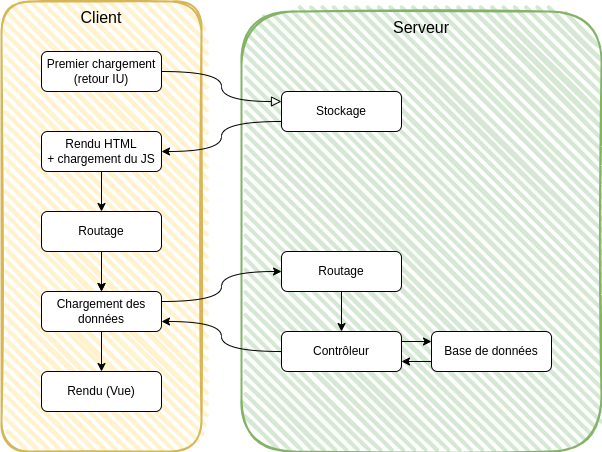

The diagram above was exported from draw.io. Its source (the exported page's mxGraphModel, read from the mxfile embedded in the PNG):
<mxGraphModel dx="1434" dy="750" grid="1" gridSize="10" guides="1" tooltips="1" connect="1" arrows="1" fold="1" page="1" pageScale="1" pageWidth="827" pageHeight="1169" math="0" shadow="0">
  <root>
    <mxCell id="WIyWlLk6GJQsqaUBKTNV-0" />
    <mxCell id="WIyWlLk6GJQsqaUBKTNV-1" parent="WIyWlLk6GJQsqaUBKTNV-0" />
    <mxCell id="BrcKK8_eswFyoqhNv_fw-0" value="Client&lt;br style=&quot;font-size: 16px;&quot;&gt;" style="rounded=1;whiteSpace=wrap;html=1;strokeWidth=2;fillWeight=4;hachureGap=8;hachureAngle=45;fillColor=#fff2cc;sketch=1;strokeColor=#d6b656;verticalAlign=top;fontSize=16;" parent="WIyWlLk6GJQsqaUBKTNV-1" vertex="1">
      <mxGeometry x="120" y="110" width="200" height="450" as="geometry" />
    </mxCell>
    <mxCell id="BrcKK8_eswFyoqhNv_fw-1" value="Serveur" style="rounded=1;whiteSpace=wrap;html=1;strokeWidth=2;fillWeight=4;hachureGap=8;hachureAngle=45;fillColor=#d5e8d4;sketch=1;strokeColor=#82b366;fontSize=16;verticalAlign=top;" parent="WIyWlLk6GJQsqaUBKTNV-1" vertex="1">
      <mxGeometry x="360" y="120" width="360" height="440" as="geometry" />
    </mxCell>
    <mxCell id="WIyWlLk6GJQsqaUBKTNV-2" value="" style="rounded=0;html=1;jettySize=auto;orthogonalLoop=1;fontSize=11;endArrow=block;endFill=0;endSize=8;strokeWidth=1;shadow=0;labelBackgroundColor=none;edgeStyle=orthogonalEdgeStyle;curved=1;entryX=0;entryY=0.25;entryDx=0;entryDy=0;" parent="WIyWlLk6GJQsqaUBKTNV-1" source="WIyWlLk6GJQsqaUBKTNV-3" target="BrcKK8_eswFyoqhNv_fw-6" edge="1">
      <mxGeometry relative="1" as="geometry">
        <mxPoint x="400" y="100" as="targetPoint" />
      </mxGeometry>
    </mxCell>
    <mxCell id="WIyWlLk6GJQsqaUBKTNV-3" value="Premier chargement&lt;br&gt;(retour IU)" style="rounded=1;whiteSpace=wrap;html=1;fontSize=12;glass=0;strokeWidth=1;shadow=0;" parent="WIyWlLk6GJQsqaUBKTNV-1" vertex="1">
      <mxGeometry x="160" y="160" width="120" height="40" as="geometry" />
    </mxCell>
    <mxCell id="BrcKK8_eswFyoqhNv_fw-10" style="edgeStyle=orthogonalEdgeStyle;rounded=0;orthogonalLoop=1;jettySize=auto;html=1;exitX=0.5;exitY=1;exitDx=0;exitDy=0;entryX=0.5;entryY=0;entryDx=0;entryDy=0;" parent="WIyWlLk6GJQsqaUBKTNV-1" target="BrcKK8_eswFyoqhNv_fw-6" edge="1">
      <mxGeometry relative="1" as="geometry">
        <mxPoint x="460" y="200" as="sourcePoint" />
      </mxGeometry>
    </mxCell>
    <mxCell id="BrcKK8_eswFyoqhNv_fw-12" style="edgeStyle=orthogonalEdgeStyle;rounded=0;orthogonalLoop=1;jettySize=auto;html=1;exitX=0;exitY=0.75;exitDx=0;exitDy=0;entryX=1;entryY=0.5;entryDx=0;entryDy=0;curved=1;" parent="WIyWlLk6GJQsqaUBKTNV-1" source="BrcKK8_eswFyoqhNv_fw-6" target="BrcKK8_eswFyoqhNv_fw-11" edge="1">
      <mxGeometry relative="1" as="geometry" />
    </mxCell>
    <mxCell id="BrcKK8_eswFyoqhNv_fw-6" value="Stockage" style="rounded=1;whiteSpace=wrap;html=1;fontSize=12;glass=0;strokeWidth=1;shadow=0;" parent="WIyWlLk6GJQsqaUBKTNV-1" vertex="1">
      <mxGeometry x="400" y="200" width="120" height="40" as="geometry" />
    </mxCell>
    <mxCell id="8oq8zZ42pVU_B8fg3aTn-3" style="edgeStyle=orthogonalEdgeStyle;rounded=0;orthogonalLoop=1;jettySize=auto;html=1;exitX=0.5;exitY=1;exitDx=0;exitDy=0;entryX=0.5;entryY=0;entryDx=0;entryDy=0;" parent="WIyWlLk6GJQsqaUBKTNV-1" source="BrcKK8_eswFyoqhNv_fw-11" target="BKnpkbwjucZ6J_q_P_jf-0" edge="1">
      <mxGeometry relative="1" as="geometry" />
    </mxCell>
    <mxCell id="BrcKK8_eswFyoqhNv_fw-11" value="Rendu HTML&lt;br&gt;+ chargement du JS" style="rounded=1;whiteSpace=wrap;html=1;fontSize=12;glass=0;strokeWidth=1;shadow=0;" parent="WIyWlLk6GJQsqaUBKTNV-1" vertex="1">
      <mxGeometry x="160" y="240" width="120" height="40" as="geometry" />
    </mxCell>
    <mxCell id="8oq8zZ42pVU_B8fg3aTn-4" style="edgeStyle=orthogonalEdgeStyle;rounded=0;orthogonalLoop=1;jettySize=auto;html=1;exitX=0.5;exitY=1;exitDx=0;exitDy=0;entryX=0.5;entryY=0;entryDx=0;entryDy=0;" parent="WIyWlLk6GJQsqaUBKTNV-1" source="BKnpkbwjucZ6J_q_P_jf-0" target="8oq8zZ42pVU_B8fg3aTn-1" edge="1">
      <mxGeometry relative="1" as="geometry" />
    </mxCell>
    <mxCell id="j0tk2qI2mvyAfQVWIDeD-0" value="" style="edgeStyle=orthogonalEdgeStyle;rounded=0;orthogonalLoop=1;jettySize=auto;html=1;" parent="WIyWlLk6GJQsqaUBKTNV-1" source="BKnpkbwjucZ6J_q_P_jf-0" target="8oq8zZ42pVU_B8fg3aTn-1" edge="1">
      <mxGeometry relative="1" as="geometry" />
    </mxCell>
    <mxCell id="BKnpkbwjucZ6J_q_P_jf-0" value="Routage" style="rounded=1;whiteSpace=wrap;html=1;fontSize=12;glass=0;strokeWidth=1;shadow=0;" parent="WIyWlLk6GJQsqaUBKTNV-1" vertex="1">
      <mxGeometry x="160" y="320" width="120" height="40" as="geometry" />
    </mxCell>
    <mxCell id="BKnpkbwjucZ6J_q_P_jf-6" style="edgeStyle=orthogonalEdgeStyle;rounded=0;orthogonalLoop=1;jettySize=auto;html=1;exitX=1;exitY=0.25;exitDx=0;exitDy=0;entryX=0;entryY=0.25;entryDx=0;entryDy=0;" parent="WIyWlLk6GJQsqaUBKTNV-1" source="BKnpkbwjucZ6J_q_P_jf-2" target="BKnpkbwjucZ6J_q_P_jf-3" edge="1">
      <mxGeometry relative="1" as="geometry" />
    </mxCell>
    <mxCell id="8oq8zZ42pVU_B8fg3aTn-7" style="edgeStyle=orthogonalEdgeStyle;rounded=0;orthogonalLoop=1;jettySize=auto;html=1;exitX=0;exitY=0.5;exitDx=0;exitDy=0;entryX=1;entryY=0.75;entryDx=0;entryDy=0;curved=1;" parent="WIyWlLk6GJQsqaUBKTNV-1" source="BKnpkbwjucZ6J_q_P_jf-2" target="8oq8zZ42pVU_B8fg3aTn-1" edge="1">
      <mxGeometry relative="1" as="geometry" />
    </mxCell>
    <mxCell id="BKnpkbwjucZ6J_q_P_jf-2" value="Contrôleur" style="rounded=1;whiteSpace=wrap;html=1;fontSize=12;glass=0;strokeWidth=1;shadow=0;" parent="WIyWlLk6GJQsqaUBKTNV-1" vertex="1">
      <mxGeometry x="400" y="440" width="120" height="40" as="geometry" />
    </mxCell>
    <mxCell id="BKnpkbwjucZ6J_q_P_jf-7" style="edgeStyle=orthogonalEdgeStyle;rounded=0;orthogonalLoop=1;jettySize=auto;html=1;exitX=0;exitY=0.75;exitDx=0;exitDy=0;entryX=1;entryY=0.75;entryDx=0;entryDy=0;" parent="WIyWlLk6GJQsqaUBKTNV-1" source="BKnpkbwjucZ6J_q_P_jf-3" target="BKnpkbwjucZ6J_q_P_jf-2" edge="1">
      <mxGeometry relative="1" as="geometry" />
    </mxCell>
    <mxCell id="BKnpkbwjucZ6J_q_P_jf-3" value="Base de données" style="rounded=1;whiteSpace=wrap;html=1;fontSize=12;glass=0;strokeWidth=1;shadow=0;" parent="WIyWlLk6GJQsqaUBKTNV-1" vertex="1">
      <mxGeometry x="550" y="440" width="120" height="40" as="geometry" />
    </mxCell>
    <mxCell id="8oq8zZ42pVU_B8fg3aTn-8" style="edgeStyle=orthogonalEdgeStyle;rounded=0;orthogonalLoop=1;jettySize=auto;html=1;exitX=0.5;exitY=1;exitDx=0;exitDy=0;" parent="WIyWlLk6GJQsqaUBKTNV-1" source="BKnpkbwjucZ6J_q_P_jf-4" target="BKnpkbwjucZ6J_q_P_jf-2" edge="1">
      <mxGeometry relative="1" as="geometry" />
    </mxCell>
    <mxCell id="BKnpkbwjucZ6J_q_P_jf-4" value="Routage" style="rounded=1;whiteSpace=wrap;html=1;fontSize=12;glass=0;strokeWidth=1;shadow=0;" parent="WIyWlLk6GJQsqaUBKTNV-1" vertex="1">
      <mxGeometry x="400" y="360" width="120" height="40" as="geometry" />
    </mxCell>
    <mxCell id="BKnpkbwjucZ6J_q_P_jf-9" value="Rendu (Vue)" style="rounded=1;whiteSpace=wrap;html=1;fontSize=12;glass=0;strokeWidth=1;shadow=0;" parent="WIyWlLk6GJQsqaUBKTNV-1" vertex="1">
      <mxGeometry x="160" y="480" width="120" height="40" as="geometry" />
    </mxCell>
    <mxCell id="8oq8zZ42pVU_B8fg3aTn-5" style="edgeStyle=orthogonalEdgeStyle;rounded=0;orthogonalLoop=1;jettySize=auto;html=1;exitX=0.5;exitY=1;exitDx=0;exitDy=0;entryX=0.5;entryY=0;entryDx=0;entryDy=0;" parent="WIyWlLk6GJQsqaUBKTNV-1" source="8oq8zZ42pVU_B8fg3aTn-1" target="BKnpkbwjucZ6J_q_P_jf-9" edge="1">
      <mxGeometry relative="1" as="geometry" />
    </mxCell>
    <mxCell id="8oq8zZ42pVU_B8fg3aTn-6" style="edgeStyle=orthogonalEdgeStyle;rounded=0;orthogonalLoop=1;jettySize=auto;html=1;exitX=1;exitY=0.25;exitDx=0;exitDy=0;entryX=0;entryY=0.5;entryDx=0;entryDy=0;curved=1;" parent="WIyWlLk6GJQsqaUBKTNV-1" source="8oq8zZ42pVU_B8fg3aTn-1" target="BKnpkbwjucZ6J_q_P_jf-4" edge="1">
      <mxGeometry relative="1" as="geometry" />
    </mxCell>
    <mxCell id="8oq8zZ42pVU_B8fg3aTn-1" value="Chargement des données" style="rounded=1;whiteSpace=wrap;html=1;fontSize=12;glass=0;strokeWidth=1;shadow=0;" parent="WIyWlLk6GJQsqaUBKTNV-1" vertex="1">
      <mxGeometry x="160" y="400" width="120" height="40" as="geometry" />
    </mxCell>
  </root>
</mxGraphModel>